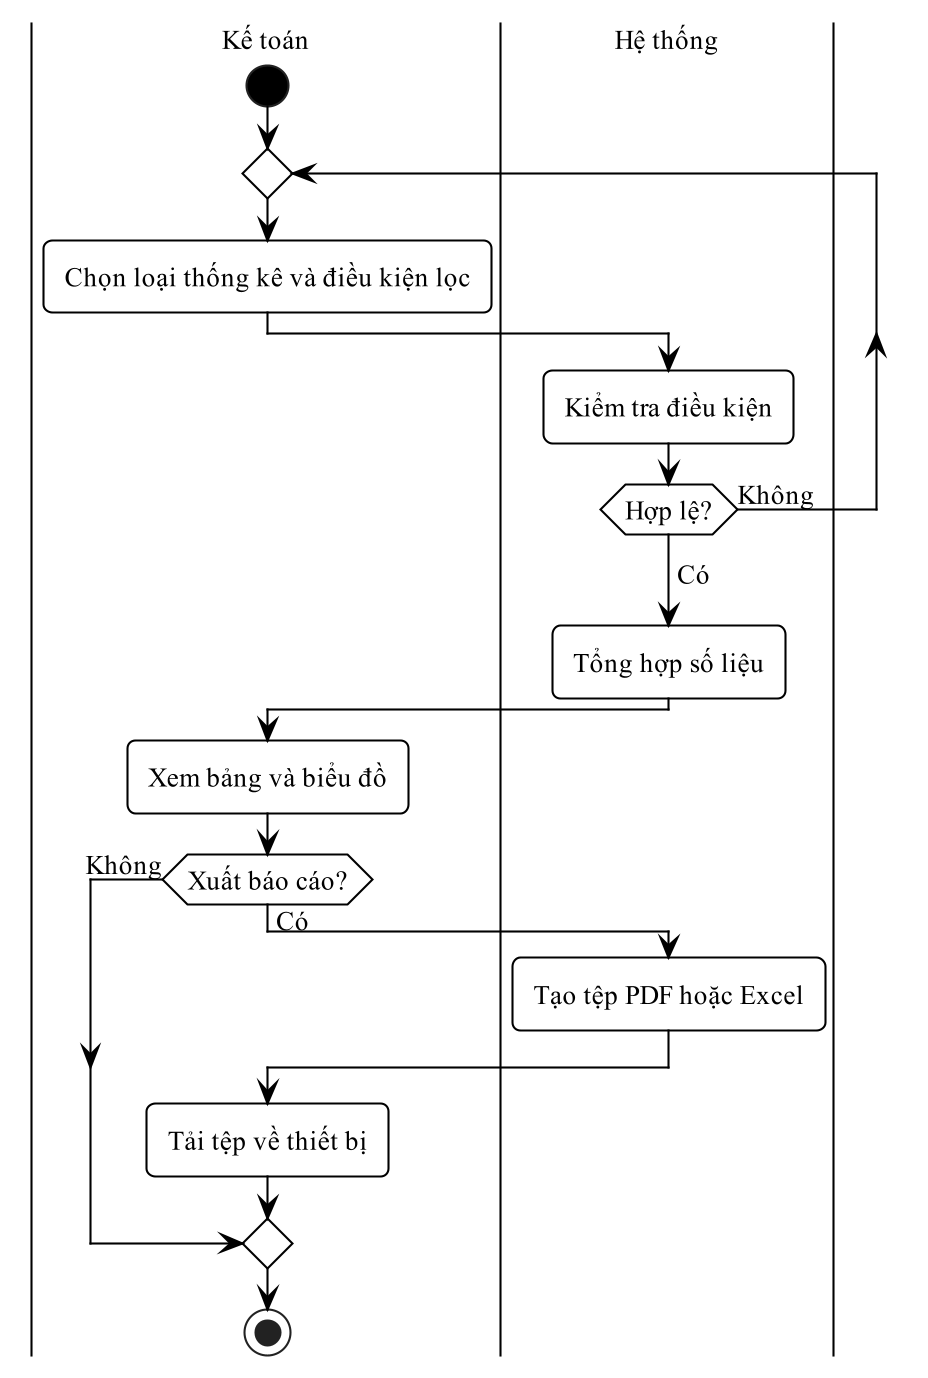

The diagram above was rendered by PlantUML. Its source (embedded in the PNG):
@startuml
!pragma layout smetana
skinparam dpi 200
skinparam defaultFontName "Times New Roman"
skinparam defaultFontSize 13
skinparam shadowing false
skinparam monochrome true
skinparam backgroundColor white
skinparam RoundCorner 8
skinparam ArrowColor black
skinparam ArrowThickness 1
skinparam state {
  BackgroundColor white
  BorderColor black
  BorderThickness 1
  StartColor black
  EndColor black
}
skinparam activity {
  BackgroundColor white
  BorderColor black
  BorderThickness 1
  DiamondBackgroundColor white
  DiamondBorderColor black
  StartColor black
  EndColor black
}
skinparam swimlane {
  BorderColor black
  BorderThickness 1
  TitleFontSize 13
}
skinparam usecase {
  BackgroundColor white
  BorderColor black
  BorderThickness 1
}
skinparam actor {
  BackgroundColor white
  BorderColor black
}
skinparam rectangle {
  BackgroundColor white
  BorderColor black
  BorderThickness 1
  RoundCorner 0
}
skinparam class {
  BackgroundColor white
  HeaderBackgroundColor white
  BorderColor black
  BorderThickness 1
}
skinparam classAttributeIconSize 0
|Kế toán|
start
repeat
  :Chọn loại thống kê và điều kiện lọc;
  |Hệ thống|
  :Kiểm tra điều kiện;
repeat while (Hợp lệ?) is (Không)
->Có;
:Tổng hợp số liệu;
|Kế toán|
:Xem bảng và biểu đồ;
if (Xuất báo cáo?) then (Có)
  |Hệ thống|
  :Tạo tệp PDF hoặc Excel;
  |Kế toán|
  :Tải tệp về thiết bị;
else (Không)
endif
stop
@enduml